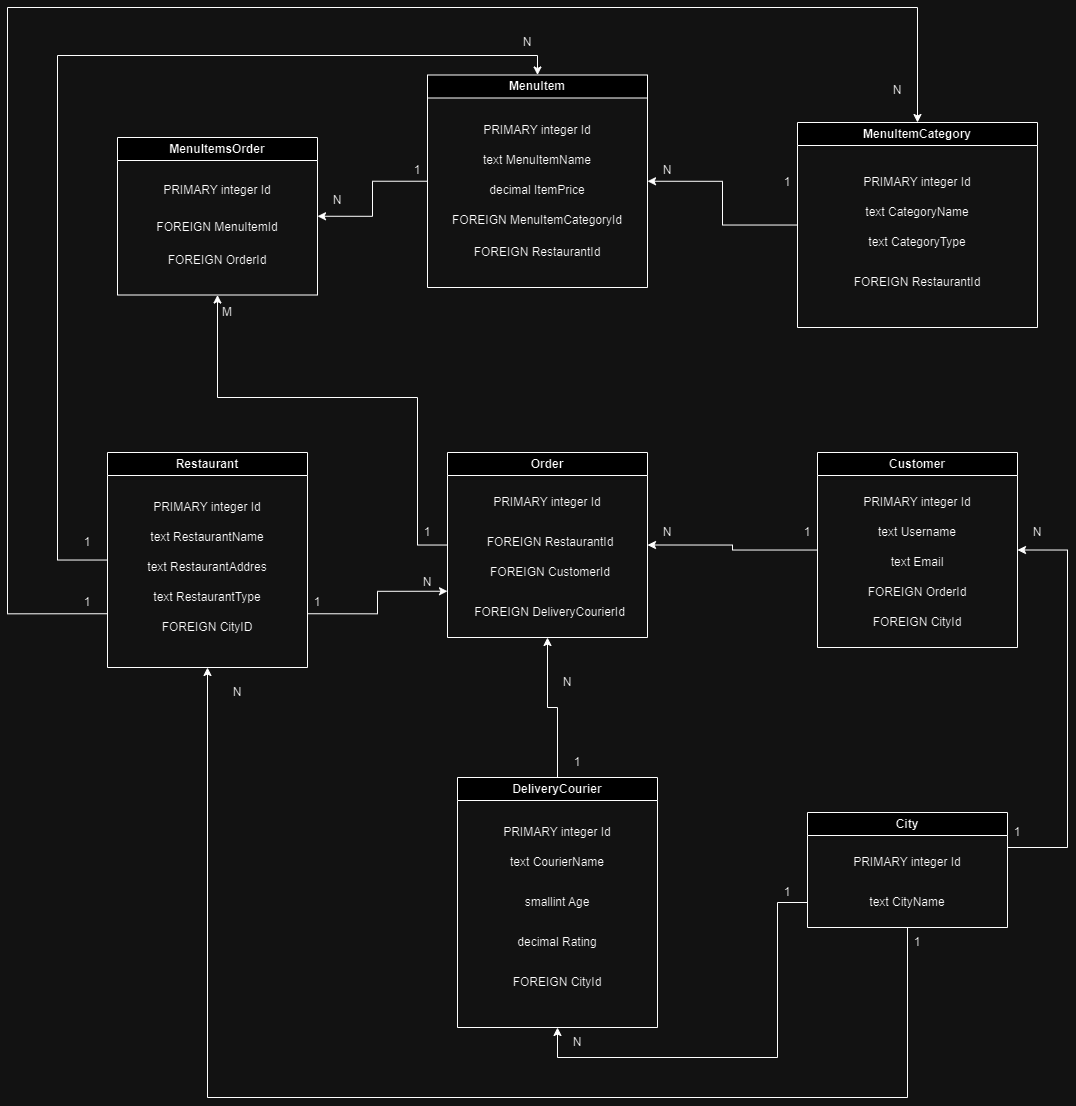

The diagram above was exported from draw.io. Its source (the exported page's mxGraphModel, read from the mxfile embedded in the PNG):
<mxGraphModel dx="700" dy="1448" grid="1" gridSize="10" guides="1" tooltips="1" connect="1" arrows="1" fold="1" page="1" pageScale="1" pageWidth="850" pageHeight="1100" math="0" shadow="0">
  <root>
    <mxCell id="0" />
    <mxCell id="1" parent="0" />
    <mxCell id="pgW6u7Oq3pnfEfQ7Ad5E-117" style="edgeStyle=orthogonalEdgeStyle;rounded=0;orthogonalLoop=1;jettySize=auto;html=1;entryX=0.5;entryY=0;entryDx=0;entryDy=0;" edge="1" parent="1" source="pgW6u7Oq3pnfEfQ7Ad5E-19" target="pgW6u7Oq3pnfEfQ7Ad5E-32">
      <mxGeometry relative="1" as="geometry">
        <Array as="points">
          <mxPoint x="90" y="182" />
          <mxPoint x="90" y="-322" />
          <mxPoint x="570" y="-322" />
        </Array>
      </mxGeometry>
    </mxCell>
    <mxCell id="pgW6u7Oq3pnfEfQ7Ad5E-122" style="edgeStyle=orthogonalEdgeStyle;rounded=0;orthogonalLoop=1;jettySize=auto;html=1;exitX=1;exitY=0.75;exitDx=0;exitDy=0;entryX=0;entryY=0.75;entryDx=0;entryDy=0;" edge="1" parent="1" source="pgW6u7Oq3pnfEfQ7Ad5E-19" target="pgW6u7Oq3pnfEfQ7Ad5E-27">
      <mxGeometry relative="1" as="geometry" />
    </mxCell>
    <mxCell id="pgW6u7Oq3pnfEfQ7Ad5E-126" style="edgeStyle=orthogonalEdgeStyle;rounded=0;orthogonalLoop=1;jettySize=auto;html=1;exitX=0;exitY=0.75;exitDx=0;exitDy=0;entryX=0.5;entryY=0;entryDx=0;entryDy=0;" edge="1" parent="1" source="pgW6u7Oq3pnfEfQ7Ad5E-19" target="pgW6u7Oq3pnfEfQ7Ad5E-37">
      <mxGeometry relative="1" as="geometry">
        <Array as="points">
          <mxPoint x="40" y="236" />
          <mxPoint x="40" y="-370" />
          <mxPoint x="950" y="-370" />
        </Array>
      </mxGeometry>
    </mxCell>
    <mxCell id="pgW6u7Oq3pnfEfQ7Ad5E-19" value="Restaurant" style="swimlane;whiteSpace=wrap;html=1;" vertex="1" parent="1">
      <mxGeometry x="140" y="75" width="200" height="215" as="geometry">
        <mxRectangle x="80" y="90" width="140" height="30" as="alternateBounds" />
      </mxGeometry>
    </mxCell>
    <mxCell id="pgW6u7Oq3pnfEfQ7Ad5E-20" value="PRIMARY integer Id" style="text;html=1;align=center;verticalAlign=middle;whiteSpace=wrap;rounded=0;" vertex="1" parent="pgW6u7Oq3pnfEfQ7Ad5E-19">
      <mxGeometry x="25" y="40" width="150" height="30" as="geometry" />
    </mxCell>
    <mxCell id="pgW6u7Oq3pnfEfQ7Ad5E-22" value="text RestaurantName" style="text;html=1;align=center;verticalAlign=middle;whiteSpace=wrap;rounded=0;" vertex="1" parent="pgW6u7Oq3pnfEfQ7Ad5E-19">
      <mxGeometry x="40" y="70" width="120" height="30" as="geometry" />
    </mxCell>
    <mxCell id="pgW6u7Oq3pnfEfQ7Ad5E-23" value="text RestaurantAddres" style="text;html=1;align=center;verticalAlign=middle;whiteSpace=wrap;rounded=0;" vertex="1" parent="pgW6u7Oq3pnfEfQ7Ad5E-19">
      <mxGeometry x="35" y="100" width="130" height="30" as="geometry" />
    </mxCell>
    <mxCell id="pgW6u7Oq3pnfEfQ7Ad5E-25" value="text RestaurantType" style="text;html=1;align=center;verticalAlign=middle;whiteSpace=wrap;rounded=0;" vertex="1" parent="pgW6u7Oq3pnfEfQ7Ad5E-19">
      <mxGeometry x="40" y="130" width="120" height="30" as="geometry" />
    </mxCell>
    <mxCell id="pgW6u7Oq3pnfEfQ7Ad5E-64" value="FOREIGN CityID" style="text;html=1;align=center;verticalAlign=middle;whiteSpace=wrap;rounded=0;" vertex="1" parent="pgW6u7Oq3pnfEfQ7Ad5E-19">
      <mxGeometry x="45" y="160" width="110" height="30" as="geometry" />
    </mxCell>
    <mxCell id="pgW6u7Oq3pnfEfQ7Ad5E-112" style="edgeStyle=orthogonalEdgeStyle;rounded=0;orthogonalLoop=1;jettySize=auto;html=1;entryX=0.5;entryY=1;entryDx=0;entryDy=0;" edge="1" parent="1" source="pgW6u7Oq3pnfEfQ7Ad5E-27" target="pgW6u7Oq3pnfEfQ7Ad5E-102">
      <mxGeometry relative="1" as="geometry">
        <Array as="points">
          <mxPoint x="450" y="168" />
          <mxPoint x="450" y="20" />
          <mxPoint x="250" y="20" />
        </Array>
      </mxGeometry>
    </mxCell>
    <mxCell id="pgW6u7Oq3pnfEfQ7Ad5E-27" value="Order" style="swimlane;whiteSpace=wrap;html=1;" vertex="1" parent="1">
      <mxGeometry x="480" y="75" width="200" height="185" as="geometry" />
    </mxCell>
    <mxCell id="pgW6u7Oq3pnfEfQ7Ad5E-28" value="PRIMARY integer&amp;nbsp;Id" style="text;html=1;align=center;verticalAlign=middle;whiteSpace=wrap;rounded=0;" vertex="1" parent="pgW6u7Oq3pnfEfQ7Ad5E-27">
      <mxGeometry x="20" y="35" width="160" height="30" as="geometry" />
    </mxCell>
    <mxCell id="pgW6u7Oq3pnfEfQ7Ad5E-29" value="FOREIGN RestaurantId" style="text;html=1;align=center;verticalAlign=middle;whiteSpace=wrap;rounded=0;" vertex="1" parent="pgW6u7Oq3pnfEfQ7Ad5E-27">
      <mxGeometry x="32.5" y="75" width="140" height="30" as="geometry" />
    </mxCell>
    <mxCell id="pgW6u7Oq3pnfEfQ7Ad5E-30" value="FOREIGN CustomerId" style="text;html=1;align=center;verticalAlign=middle;whiteSpace=wrap;rounded=0;" vertex="1" parent="pgW6u7Oq3pnfEfQ7Ad5E-27">
      <mxGeometry x="37.5" y="105" width="130" height="30" as="geometry" />
    </mxCell>
    <mxCell id="pgW6u7Oq3pnfEfQ7Ad5E-77" value="FOREIGN DeliveryCourierId" style="text;html=1;align=center;verticalAlign=middle;whiteSpace=wrap;rounded=0;" vertex="1" parent="pgW6u7Oq3pnfEfQ7Ad5E-27">
      <mxGeometry x="20" y="145" width="165" height="30" as="geometry" />
    </mxCell>
    <mxCell id="pgW6u7Oq3pnfEfQ7Ad5E-107" style="edgeStyle=orthogonalEdgeStyle;rounded=0;orthogonalLoop=1;jettySize=auto;html=1;entryX=1;entryY=0.5;entryDx=0;entryDy=0;" edge="1" parent="1" source="pgW6u7Oq3pnfEfQ7Ad5E-32" target="pgW6u7Oq3pnfEfQ7Ad5E-102">
      <mxGeometry relative="1" as="geometry" />
    </mxCell>
    <mxCell id="pgW6u7Oq3pnfEfQ7Ad5E-32" value="MenuItem" style="swimlane;whiteSpace=wrap;html=1;" vertex="1" parent="1">
      <mxGeometry x="460" y="-302.5" width="220" height="212.5" as="geometry" />
    </mxCell>
    <mxCell id="pgW6u7Oq3pnfEfQ7Ad5E-33" value="PRIMARY integer&amp;nbsp;Id" style="text;html=1;align=center;verticalAlign=middle;whiteSpace=wrap;rounded=0;" vertex="1" parent="pgW6u7Oq3pnfEfQ7Ad5E-32">
      <mxGeometry x="30" y="40" width="160" height="30" as="geometry" />
    </mxCell>
    <mxCell id="pgW6u7Oq3pnfEfQ7Ad5E-34" value="text MenuItemName" style="text;html=1;align=center;verticalAlign=middle;whiteSpace=wrap;rounded=0;" vertex="1" parent="pgW6u7Oq3pnfEfQ7Ad5E-32">
      <mxGeometry x="30" y="70" width="160" height="30" as="geometry" />
    </mxCell>
    <mxCell id="pgW6u7Oq3pnfEfQ7Ad5E-47" value="FOREIGN MenuItemCategoryId" style="text;html=1;align=center;verticalAlign=middle;whiteSpace=wrap;rounded=0;" vertex="1" parent="pgW6u7Oq3pnfEfQ7Ad5E-32">
      <mxGeometry x="10" y="130" width="200" height="30" as="geometry" />
    </mxCell>
    <mxCell id="pgW6u7Oq3pnfEfQ7Ad5E-48" value="FOREIGN RestaurantId" style="text;html=1;align=center;verticalAlign=middle;whiteSpace=wrap;rounded=0;" vertex="1" parent="pgW6u7Oq3pnfEfQ7Ad5E-32">
      <mxGeometry x="10" y="162.5" width="200" height="30" as="geometry" />
    </mxCell>
    <mxCell id="pgW6u7Oq3pnfEfQ7Ad5E-49" value="decimal ItemPrice" style="text;html=1;align=center;verticalAlign=middle;whiteSpace=wrap;rounded=0;" vertex="1" parent="pgW6u7Oq3pnfEfQ7Ad5E-32">
      <mxGeometry x="30" y="100" width="160" height="30" as="geometry" />
    </mxCell>
    <mxCell id="pgW6u7Oq3pnfEfQ7Ad5E-42" style="edgeStyle=orthogonalEdgeStyle;rounded=0;orthogonalLoop=1;jettySize=auto;html=1;entryX=1;entryY=0.5;entryDx=0;entryDy=0;" edge="1" parent="1" source="pgW6u7Oq3pnfEfQ7Ad5E-37" target="pgW6u7Oq3pnfEfQ7Ad5E-32">
      <mxGeometry relative="1" as="geometry" />
    </mxCell>
    <mxCell id="pgW6u7Oq3pnfEfQ7Ad5E-37" value="MenuItemCategory" style="swimlane;whiteSpace=wrap;html=1;" vertex="1" parent="1">
      <mxGeometry x="830" y="-255" width="240" height="205" as="geometry" />
    </mxCell>
    <mxCell id="pgW6u7Oq3pnfEfQ7Ad5E-38" value="PRIMARY integer Id" style="text;html=1;align=center;verticalAlign=middle;whiteSpace=wrap;rounded=0;" vertex="1" parent="pgW6u7Oq3pnfEfQ7Ad5E-37">
      <mxGeometry x="35" y="45" width="170" height="30" as="geometry" />
    </mxCell>
    <mxCell id="pgW6u7Oq3pnfEfQ7Ad5E-39" value="text CategoryName" style="text;html=1;align=center;verticalAlign=middle;whiteSpace=wrap;rounded=0;" vertex="1" parent="pgW6u7Oq3pnfEfQ7Ad5E-37">
      <mxGeometry x="35" y="75" width="170" height="30" as="geometry" />
    </mxCell>
    <mxCell id="pgW6u7Oq3pnfEfQ7Ad5E-40" value="text CategoryType" style="text;html=1;align=center;verticalAlign=middle;whiteSpace=wrap;rounded=0;" vertex="1" parent="pgW6u7Oq3pnfEfQ7Ad5E-37">
      <mxGeometry x="35" y="105" width="170" height="30" as="geometry" />
    </mxCell>
    <mxCell id="pgW6u7Oq3pnfEfQ7Ad5E-125" value="FOREIGN RestaurantId" style="text;html=1;align=center;verticalAlign=middle;whiteSpace=wrap;rounded=0;" vertex="1" parent="pgW6u7Oq3pnfEfQ7Ad5E-37">
      <mxGeometry x="35" y="145" width="170" height="30" as="geometry" />
    </mxCell>
    <mxCell id="pgW6u7Oq3pnfEfQ7Ad5E-43" value="1" style="text;html=1;align=center;verticalAlign=middle;whiteSpace=wrap;rounded=0;" vertex="1" parent="1">
      <mxGeometry x="790" y="-210" width="60" height="30" as="geometry" />
    </mxCell>
    <mxCell id="pgW6u7Oq3pnfEfQ7Ad5E-44" value="N" style="text;html=1;align=center;verticalAlign=middle;whiteSpace=wrap;rounded=0;" vertex="1" parent="1">
      <mxGeometry x="670" y="-222.5" width="60" height="30" as="geometry" />
    </mxCell>
    <mxCell id="pgW6u7Oq3pnfEfQ7Ad5E-74" style="edgeStyle=orthogonalEdgeStyle;rounded=0;orthogonalLoop=1;jettySize=auto;html=1;entryX=1;entryY=0.5;entryDx=0;entryDy=0;" edge="1" parent="1" source="pgW6u7Oq3pnfEfQ7Ad5E-58" target="pgW6u7Oq3pnfEfQ7Ad5E-27">
      <mxGeometry relative="1" as="geometry" />
    </mxCell>
    <mxCell id="pgW6u7Oq3pnfEfQ7Ad5E-58" value="Customer" style="swimlane;whiteSpace=wrap;html=1;" vertex="1" parent="1">
      <mxGeometry x="850" y="75" width="200" height="195" as="geometry" />
    </mxCell>
    <mxCell id="pgW6u7Oq3pnfEfQ7Ad5E-59" value="PRIMARY integer Id" style="text;html=1;align=center;verticalAlign=middle;whiteSpace=wrap;rounded=0;" vertex="1" parent="pgW6u7Oq3pnfEfQ7Ad5E-58">
      <mxGeometry x="20" y="35" width="160" height="30" as="geometry" />
    </mxCell>
    <mxCell id="pgW6u7Oq3pnfEfQ7Ad5E-60" value="text Username" style="text;html=1;align=center;verticalAlign=middle;whiteSpace=wrap;rounded=0;" vertex="1" parent="pgW6u7Oq3pnfEfQ7Ad5E-58">
      <mxGeometry x="20" y="65" width="160" height="30" as="geometry" />
    </mxCell>
    <mxCell id="pgW6u7Oq3pnfEfQ7Ad5E-61" value="text Email" style="text;html=1;align=center;verticalAlign=middle;whiteSpace=wrap;rounded=0;" vertex="1" parent="pgW6u7Oq3pnfEfQ7Ad5E-58">
      <mxGeometry x="20" y="95" width="160" height="30" as="geometry" />
    </mxCell>
    <mxCell id="pgW6u7Oq3pnfEfQ7Ad5E-66" value="FOREIGN OrderId" style="text;html=1;align=center;verticalAlign=middle;whiteSpace=wrap;rounded=0;" vertex="1" parent="pgW6u7Oq3pnfEfQ7Ad5E-58">
      <mxGeometry x="20" y="125" width="160" height="30" as="geometry" />
    </mxCell>
    <mxCell id="pgW6u7Oq3pnfEfQ7Ad5E-68" value="FOREIGN CityId" style="text;html=1;align=center;verticalAlign=middle;whiteSpace=wrap;rounded=0;" vertex="1" parent="pgW6u7Oq3pnfEfQ7Ad5E-58">
      <mxGeometry x="20" y="155" width="160" height="30" as="geometry" />
    </mxCell>
    <mxCell id="pgW6u7Oq3pnfEfQ7Ad5E-75" value="1" style="text;html=1;align=center;verticalAlign=middle;whiteSpace=wrap;rounded=0;" vertex="1" parent="1">
      <mxGeometry x="810" y="140" width="60" height="30" as="geometry" />
    </mxCell>
    <mxCell id="pgW6u7Oq3pnfEfQ7Ad5E-76" value="N" style="text;html=1;align=center;verticalAlign=middle;whiteSpace=wrap;rounded=0;" vertex="1" parent="1">
      <mxGeometry x="670" y="140" width="60" height="30" as="geometry" />
    </mxCell>
    <mxCell id="pgW6u7Oq3pnfEfQ7Ad5E-85" style="edgeStyle=orthogonalEdgeStyle;rounded=0;orthogonalLoop=1;jettySize=auto;html=1;entryX=0.5;entryY=1;entryDx=0;entryDy=0;" edge="1" parent="1" source="pgW6u7Oq3pnfEfQ7Ad5E-78" target="pgW6u7Oq3pnfEfQ7Ad5E-27">
      <mxGeometry relative="1" as="geometry" />
    </mxCell>
    <mxCell id="pgW6u7Oq3pnfEfQ7Ad5E-78" value="DeliveryCourier" style="swimlane;whiteSpace=wrap;html=1;" vertex="1" parent="1">
      <mxGeometry x="490" y="400" width="200" height="250" as="geometry" />
    </mxCell>
    <mxCell id="pgW6u7Oq3pnfEfQ7Ad5E-79" value="PRIMARY integer&amp;nbsp;Id" style="text;html=1;align=center;verticalAlign=middle;whiteSpace=wrap;rounded=0;" vertex="1" parent="pgW6u7Oq3pnfEfQ7Ad5E-78">
      <mxGeometry x="20" y="40" width="160" height="30" as="geometry" />
    </mxCell>
    <mxCell id="pgW6u7Oq3pnfEfQ7Ad5E-80" value="text CourierName" style="text;html=1;align=center;verticalAlign=middle;whiteSpace=wrap;rounded=0;" vertex="1" parent="pgW6u7Oq3pnfEfQ7Ad5E-78">
      <mxGeometry x="20" y="70" width="160" height="30" as="geometry" />
    </mxCell>
    <mxCell id="pgW6u7Oq3pnfEfQ7Ad5E-81" value="smallint Age" style="text;html=1;align=center;verticalAlign=middle;whiteSpace=wrap;rounded=0;" vertex="1" parent="pgW6u7Oq3pnfEfQ7Ad5E-78">
      <mxGeometry x="20" y="110" width="160" height="30" as="geometry" />
    </mxCell>
    <mxCell id="pgW6u7Oq3pnfEfQ7Ad5E-82" value="FOREIGN CityId" style="text;html=1;align=center;verticalAlign=middle;whiteSpace=wrap;rounded=0;" vertex="1" parent="pgW6u7Oq3pnfEfQ7Ad5E-78">
      <mxGeometry x="20" y="190" width="160" height="30" as="geometry" />
    </mxCell>
    <mxCell id="pgW6u7Oq3pnfEfQ7Ad5E-84" value="decimal Rating" style="text;html=1;align=center;verticalAlign=middle;whiteSpace=wrap;rounded=0;" vertex="1" parent="pgW6u7Oq3pnfEfQ7Ad5E-78">
      <mxGeometry x="20" y="150" width="160" height="30" as="geometry" />
    </mxCell>
    <mxCell id="pgW6u7Oq3pnfEfQ7Ad5E-86" value="1" style="text;html=1;align=center;verticalAlign=middle;whiteSpace=wrap;rounded=0;" vertex="1" parent="1">
      <mxGeometry x="580" y="370" width="60" height="30" as="geometry" />
    </mxCell>
    <mxCell id="pgW6u7Oq3pnfEfQ7Ad5E-87" value="N" style="text;html=1;align=center;verticalAlign=middle;whiteSpace=wrap;rounded=0;" vertex="1" parent="1">
      <mxGeometry x="570" y="290" width="60" height="30" as="geometry" />
    </mxCell>
    <mxCell id="pgW6u7Oq3pnfEfQ7Ad5E-92" style="edgeStyle=orthogonalEdgeStyle;rounded=0;orthogonalLoop=1;jettySize=auto;html=1;entryX=1;entryY=0.5;entryDx=0;entryDy=0;" edge="1" parent="1" source="pgW6u7Oq3pnfEfQ7Ad5E-88" target="pgW6u7Oq3pnfEfQ7Ad5E-58">
      <mxGeometry relative="1" as="geometry">
        <Array as="points">
          <mxPoint x="1100" y="470" />
          <mxPoint x="1100" y="172" />
        </Array>
      </mxGeometry>
    </mxCell>
    <mxCell id="pgW6u7Oq3pnfEfQ7Ad5E-88" value="City" style="swimlane;whiteSpace=wrap;html=1;" vertex="1" parent="1">
      <mxGeometry x="840" y="435" width="200" height="115" as="geometry" />
    </mxCell>
    <mxCell id="pgW6u7Oq3pnfEfQ7Ad5E-89" value="PRIMARY integer&amp;nbsp;Id" style="text;html=1;align=center;verticalAlign=middle;whiteSpace=wrap;rounded=0;" vertex="1" parent="pgW6u7Oq3pnfEfQ7Ad5E-88">
      <mxGeometry x="20" y="35" width="160" height="30" as="geometry" />
    </mxCell>
    <mxCell id="pgW6u7Oq3pnfEfQ7Ad5E-90" value="text CityName" style="text;html=1;align=center;verticalAlign=middle;whiteSpace=wrap;rounded=0;" vertex="1" parent="pgW6u7Oq3pnfEfQ7Ad5E-88">
      <mxGeometry x="20" y="75" width="160" height="30" as="geometry" />
    </mxCell>
    <mxCell id="pgW6u7Oq3pnfEfQ7Ad5E-93" style="edgeStyle=orthogonalEdgeStyle;rounded=0;orthogonalLoop=1;jettySize=auto;html=1;entryX=0.5;entryY=1;entryDx=0;entryDy=0;exitX=0;exitY=0.75;exitDx=0;exitDy=0;" edge="1" parent="1" source="pgW6u7Oq3pnfEfQ7Ad5E-88" target="pgW6u7Oq3pnfEfQ7Ad5E-78">
      <mxGeometry relative="1" as="geometry">
        <mxPoint x="1150" y="525" as="sourcePoint" />
        <Array as="points">
          <mxPoint x="840" y="525" />
          <mxPoint x="810" y="525" />
          <mxPoint x="810" y="680" />
          <mxPoint x="590" y="680" />
        </Array>
      </mxGeometry>
    </mxCell>
    <mxCell id="pgW6u7Oq3pnfEfQ7Ad5E-94" style="edgeStyle=orthogonalEdgeStyle;rounded=0;orthogonalLoop=1;jettySize=auto;html=1;entryX=0.5;entryY=1;entryDx=0;entryDy=0;exitX=0.5;exitY=1;exitDx=0;exitDy=0;" edge="1" parent="1" source="pgW6u7Oq3pnfEfQ7Ad5E-88" target="pgW6u7Oq3pnfEfQ7Ad5E-19">
      <mxGeometry relative="1" as="geometry">
        <mxPoint x="1250" y="550" as="sourcePoint" />
        <Array as="points">
          <mxPoint x="940" y="720" />
          <mxPoint x="240" y="720" />
        </Array>
      </mxGeometry>
    </mxCell>
    <mxCell id="pgW6u7Oq3pnfEfQ7Ad5E-95" value="N" style="text;html=1;align=center;verticalAlign=middle;whiteSpace=wrap;rounded=0;" vertex="1" parent="1">
      <mxGeometry x="1040" y="140" width="60" height="30" as="geometry" />
    </mxCell>
    <mxCell id="pgW6u7Oq3pnfEfQ7Ad5E-96" value="1" style="text;html=1;align=center;verticalAlign=middle;whiteSpace=wrap;rounded=0;" vertex="1" parent="1">
      <mxGeometry x="1020" y="440" width="60" height="30" as="geometry" />
    </mxCell>
    <mxCell id="pgW6u7Oq3pnfEfQ7Ad5E-97" value="1" style="text;html=1;align=center;verticalAlign=middle;whiteSpace=wrap;rounded=0;" vertex="1" parent="1">
      <mxGeometry x="790" y="500" width="60" height="30" as="geometry" />
    </mxCell>
    <mxCell id="pgW6u7Oq3pnfEfQ7Ad5E-98" value="N" style="text;html=1;align=center;verticalAlign=middle;whiteSpace=wrap;rounded=0;" vertex="1" parent="1">
      <mxGeometry x="580" y="650" width="60" height="30" as="geometry" />
    </mxCell>
    <mxCell id="pgW6u7Oq3pnfEfQ7Ad5E-99" value="1" style="text;html=1;align=center;verticalAlign=middle;whiteSpace=wrap;rounded=0;" vertex="1" parent="1">
      <mxGeometry x="920" y="550" width="60" height="30" as="geometry" />
    </mxCell>
    <mxCell id="pgW6u7Oq3pnfEfQ7Ad5E-100" value="N" style="text;html=1;align=center;verticalAlign=middle;whiteSpace=wrap;rounded=0;" vertex="1" parent="1">
      <mxGeometry x="240" y="300" width="60" height="30" as="geometry" />
    </mxCell>
    <mxCell id="pgW6u7Oq3pnfEfQ7Ad5E-102" value="MenuItemsOrder" style="swimlane;whiteSpace=wrap;html=1;" vertex="1" parent="1">
      <mxGeometry x="150" y="-240" width="200" height="157.5" as="geometry" />
    </mxCell>
    <mxCell id="pgW6u7Oq3pnfEfQ7Ad5E-104" value="PRIMARY integer&amp;nbsp;Id" style="text;html=1;align=center;verticalAlign=middle;whiteSpace=wrap;rounded=0;" vertex="1" parent="pgW6u7Oq3pnfEfQ7Ad5E-102">
      <mxGeometry x="20" y="37.5" width="160" height="30" as="geometry" />
    </mxCell>
    <mxCell id="pgW6u7Oq3pnfEfQ7Ad5E-105" value="FOREIGN MenuItemId" style="text;html=1;align=center;verticalAlign=middle;whiteSpace=wrap;rounded=0;" vertex="1" parent="pgW6u7Oq3pnfEfQ7Ad5E-102">
      <mxGeometry x="20" y="75" width="160" height="30" as="geometry" />
    </mxCell>
    <mxCell id="pgW6u7Oq3pnfEfQ7Ad5E-106" value="FOREIGN OrderId" style="text;html=1;align=center;verticalAlign=middle;whiteSpace=wrap;rounded=0;" vertex="1" parent="pgW6u7Oq3pnfEfQ7Ad5E-102">
      <mxGeometry x="20" y="107.5" width="160" height="30" as="geometry" />
    </mxCell>
    <mxCell id="pgW6u7Oq3pnfEfQ7Ad5E-109" value="1" style="text;html=1;align=center;verticalAlign=middle;whiteSpace=wrap;rounded=0;" vertex="1" parent="1">
      <mxGeometry x="420" y="-222.5" width="60" height="30" as="geometry" />
    </mxCell>
    <mxCell id="pgW6u7Oq3pnfEfQ7Ad5E-110" value="N" style="text;html=1;align=center;verticalAlign=middle;whiteSpace=wrap;rounded=0;" vertex="1" parent="1">
      <mxGeometry x="340" y="-192.5" width="60" height="30" as="geometry" />
    </mxCell>
    <mxCell id="pgW6u7Oq3pnfEfQ7Ad5E-113" value="1" style="text;html=1;align=center;verticalAlign=middle;whiteSpace=wrap;rounded=0;" vertex="1" parent="1">
      <mxGeometry x="430" y="140" width="60" height="30" as="geometry" />
    </mxCell>
    <mxCell id="pgW6u7Oq3pnfEfQ7Ad5E-114" value="M" style="text;html=1;align=center;verticalAlign=middle;whiteSpace=wrap;rounded=0;" vertex="1" parent="1">
      <mxGeometry x="230" y="-80" width="60" height="30" as="geometry" />
    </mxCell>
    <mxCell id="pgW6u7Oq3pnfEfQ7Ad5E-118" value="1" style="text;html=1;align=center;verticalAlign=middle;whiteSpace=wrap;rounded=0;" vertex="1" parent="1">
      <mxGeometry x="90" y="150" width="60" height="30" as="geometry" />
    </mxCell>
    <mxCell id="pgW6u7Oq3pnfEfQ7Ad5E-119" value="N" style="text;html=1;align=center;verticalAlign=middle;whiteSpace=wrap;rounded=0;" vertex="1" parent="1">
      <mxGeometry x="530" y="-350" width="60" height="30" as="geometry" />
    </mxCell>
    <mxCell id="pgW6u7Oq3pnfEfQ7Ad5E-123" value="1" style="text;html=1;align=center;verticalAlign=middle;whiteSpace=wrap;rounded=0;" vertex="1" parent="1">
      <mxGeometry x="320" y="210" width="60" height="30" as="geometry" />
    </mxCell>
    <mxCell id="pgW6u7Oq3pnfEfQ7Ad5E-124" value="N" style="text;html=1;align=center;verticalAlign=middle;whiteSpace=wrap;rounded=0;" vertex="1" parent="1">
      <mxGeometry x="430" y="190" width="60" height="30" as="geometry" />
    </mxCell>
    <mxCell id="pgW6u7Oq3pnfEfQ7Ad5E-127" value="1" style="text;html=1;align=center;verticalAlign=middle;whiteSpace=wrap;rounded=0;" vertex="1" parent="1">
      <mxGeometry x="90" y="210" width="60" height="30" as="geometry" />
    </mxCell>
    <mxCell id="pgW6u7Oq3pnfEfQ7Ad5E-129" value="N" style="text;html=1;align=center;verticalAlign=middle;whiteSpace=wrap;rounded=0;" vertex="1" parent="1">
      <mxGeometry x="900" y="-302.5" width="60" height="30" as="geometry" />
    </mxCell>
  </root>
</mxGraphModel>